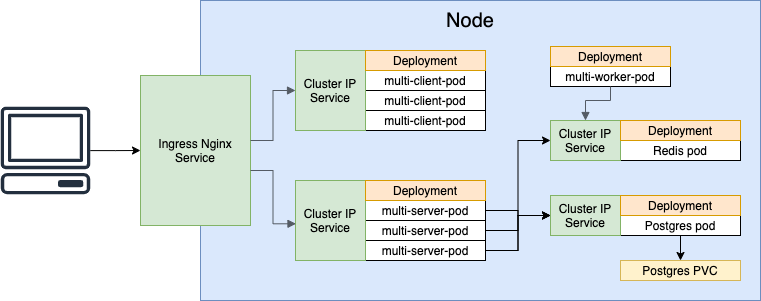

The diagram above was exported from draw.io. Its source (the exported page's mxGraphModel, read from the mxfile embedded in the PNG):
<mxGraphModel dx="1186" dy="654" grid="1" gridSize="10" guides="1" tooltips="1" connect="1" arrows="1" fold="1" page="1" pageScale="1" pageWidth="850" pageHeight="1100" math="0" shadow="0">
  <root>
    <mxCell id="0" />
    <mxCell id="1" parent="0" />
    <mxCell id="YEzETnO357PjUhXPTb6b-43" style="edgeStyle=orthogonalEdgeStyle;rounded=0;orthogonalLoop=1;jettySize=auto;html=1;entryX=0;entryY=0.5;entryDx=0;entryDy=0;" parent="1" source="YEzETnO357PjUhXPTb6b-1" target="YEzETnO357PjUhXPTb6b-33" edge="1">
      <mxGeometry relative="1" as="geometry" />
    </mxCell>
    <mxCell id="YEzETnO357PjUhXPTb6b-1" value="" style="outlineConnect=0;fontColor=#232F3E;gradientColor=none;fillColor=#232F3E;strokeColor=none;dashed=0;verticalLabelPosition=bottom;verticalAlign=top;align=center;html=1;fontSize=12;fontStyle=0;aspect=fixed;pointerEvents=1;shape=mxgraph.aws4.client;" parent="1" vertex="1">
      <mxGeometry x="20" y="376.15" width="90" height="87.69" as="geometry" />
    </mxCell>
    <mxCell id="YEzETnO357PjUhXPTb6b-2" value="" style="rounded=0;whiteSpace=wrap;html=1;fillColor=#dae8fc;strokeColor=#6c8ebf;" parent="1" vertex="1">
      <mxGeometry x="220" y="270" width="560" height="300" as="geometry" />
    </mxCell>
    <mxCell id="YEzETnO357PjUhXPTb6b-8" value="Redis pod" style="rounded=0;whiteSpace=wrap;html=1;" parent="1" vertex="1">
      <mxGeometry x="640" y="410" width="120" height="20" as="geometry" />
    </mxCell>
    <mxCell id="YEzETnO357PjUhXPTb6b-11" value="Cluster IP Service" style="rounded=0;whiteSpace=wrap;html=1;fillColor=#d5e8d4;strokeColor=#82b366;" parent="1" vertex="1">
      <mxGeometry x="570" y="390" width="70" height="40" as="geometry" />
    </mxCell>
    <mxCell id="YEzETnO357PjUhXPTb6b-12" value="Deployment" style="rounded=0;whiteSpace=wrap;html=1;fillColor=#ffe6cc;strokeColor=#d79b00;" parent="1" vertex="1">
      <mxGeometry x="640" y="390" width="120" height="20" as="geometry" />
    </mxCell>
    <mxCell id="YEzETnO357PjUhXPTb6b-39" style="edgeStyle=orthogonalEdgeStyle;rounded=0;orthogonalLoop=1;jettySize=auto;html=1;exitX=1;exitY=0.5;exitDx=0;exitDy=0;entryX=0;entryY=0.5;entryDx=0;entryDy=0;" parent="1" source="YEzETnO357PjUhXPTb6b-13" target="YEzETnO357PjUhXPTb6b-30" edge="1">
      <mxGeometry relative="1" as="geometry" />
    </mxCell>
    <mxCell id="YEzETnO357PjUhXPTb6b-13" value="multi-server-pod" style="rounded=0;whiteSpace=wrap;html=1;" parent="1" vertex="1">
      <mxGeometry x="385" y="470" width="120" height="20" as="geometry" />
    </mxCell>
    <mxCell id="YEzETnO357PjUhXPTb6b-40" value="" style="edgeStyle=orthogonalEdgeStyle;rounded=0;orthogonalLoop=1;jettySize=auto;html=1;" parent="1" source="YEzETnO357PjUhXPTb6b-14" target="YEzETnO357PjUhXPTb6b-30" edge="1">
      <mxGeometry relative="1" as="geometry" />
    </mxCell>
    <mxCell id="YEzETnO357PjUhXPTb6b-14" value="&lt;span&gt;multi-server-pod&lt;/span&gt;" style="rounded=0;whiteSpace=wrap;html=1;" parent="1" vertex="1">
      <mxGeometry x="385" y="490" width="120" height="20" as="geometry" />
    </mxCell>
    <mxCell id="YEzETnO357PjUhXPTb6b-41" style="edgeStyle=orthogonalEdgeStyle;rounded=0;orthogonalLoop=1;jettySize=auto;html=1;exitX=1;exitY=0.5;exitDx=0;exitDy=0;entryX=0;entryY=0.5;entryDx=0;entryDy=0;" parent="1" source="YEzETnO357PjUhXPTb6b-15" target="YEzETnO357PjUhXPTb6b-30" edge="1">
      <mxGeometry relative="1" as="geometry" />
    </mxCell>
    <mxCell id="YEzETnO357PjUhXPTb6b-42" style="edgeStyle=orthogonalEdgeStyle;rounded=0;orthogonalLoop=1;jettySize=auto;html=1;exitX=1;exitY=0.5;exitDx=0;exitDy=0;entryX=0;entryY=0.5;entryDx=0;entryDy=0;" parent="1" source="YEzETnO357PjUhXPTb6b-15" target="YEzETnO357PjUhXPTb6b-11" edge="1">
      <mxGeometry relative="1" as="geometry" />
    </mxCell>
    <mxCell id="YEzETnO357PjUhXPTb6b-15" value="&lt;span&gt;multi-server-pod&lt;/span&gt;" style="rounded=0;whiteSpace=wrap;html=1;" parent="1" vertex="1">
      <mxGeometry x="385" y="510" width="120" height="20" as="geometry" />
    </mxCell>
    <mxCell id="YEzETnO357PjUhXPTb6b-16" value="Cluster IP Service" style="rounded=0;whiteSpace=wrap;html=1;fillColor=#d5e8d4;strokeColor=#82b366;" parent="1" vertex="1">
      <mxGeometry x="315" y="450" width="70" height="80" as="geometry" />
    </mxCell>
    <mxCell id="YEzETnO357PjUhXPTb6b-17" value="Deployment" style="rounded=0;whiteSpace=wrap;html=1;fillColor=#ffe6cc;strokeColor=#d79b00;" parent="1" vertex="1">
      <mxGeometry x="385" y="450" width="120" height="20" as="geometry" />
    </mxCell>
    <mxCell id="YEzETnO357PjUhXPTb6b-18" value="multi-worker-pod" style="rounded=0;whiteSpace=wrap;html=1;" parent="1" vertex="1">
      <mxGeometry x="570" y="336" width="120" height="20" as="geometry" />
    </mxCell>
    <mxCell id="YEzETnO357PjUhXPTb6b-22" value="Deployment" style="rounded=0;whiteSpace=wrap;html=1;fillColor=#ffe6cc;strokeColor=#d79b00;" parent="1" vertex="1">
      <mxGeometry x="570" y="316" width="120" height="20" as="geometry" />
    </mxCell>
    <mxCell id="YEzETnO357PjUhXPTb6b-23" value="multi-client-pod" style="rounded=0;whiteSpace=wrap;html=1;" parent="1" vertex="1">
      <mxGeometry x="385" y="340" width="120" height="20" as="geometry" />
    </mxCell>
    <mxCell id="YEzETnO357PjUhXPTb6b-24" value="&lt;span&gt;multi-client-pod&lt;/span&gt;" style="rounded=0;whiteSpace=wrap;html=1;" parent="1" vertex="1">
      <mxGeometry x="385" y="360" width="120" height="20" as="geometry" />
    </mxCell>
    <mxCell id="YEzETnO357PjUhXPTb6b-25" value="&lt;span&gt;multi-client-pod&lt;/span&gt;" style="rounded=0;whiteSpace=wrap;html=1;" parent="1" vertex="1">
      <mxGeometry x="385" y="380" width="120" height="20" as="geometry" />
    </mxCell>
    <mxCell id="YEzETnO357PjUhXPTb6b-26" value="Cluster IP Service" style="rounded=0;whiteSpace=wrap;html=1;fillColor=#d5e8d4;strokeColor=#82b366;" parent="1" vertex="1">
      <mxGeometry x="315" y="320" width="70" height="80" as="geometry" />
    </mxCell>
    <mxCell id="YEzETnO357PjUhXPTb6b-27" value="Deployment" style="rounded=0;whiteSpace=wrap;html=1;fillColor=#ffe6cc;strokeColor=#d79b00;" parent="1" vertex="1">
      <mxGeometry x="385" y="320" width="120" height="20" as="geometry" />
    </mxCell>
    <mxCell id="YEzETnO357PjUhXPTb6b-38" style="edgeStyle=orthogonalEdgeStyle;rounded=0;orthogonalLoop=1;jettySize=auto;html=1;" parent="1" source="YEzETnO357PjUhXPTb6b-29" target="YEzETnO357PjUhXPTb6b-32" edge="1">
      <mxGeometry relative="1" as="geometry" />
    </mxCell>
    <mxCell id="YEzETnO357PjUhXPTb6b-29" value="Postgres pod" style="rounded=0;whiteSpace=wrap;html=1;" parent="1" vertex="1">
      <mxGeometry x="640" y="485" width="120" height="20" as="geometry" />
    </mxCell>
    <mxCell id="YEzETnO357PjUhXPTb6b-30" value="Cluster IP Service" style="rounded=0;whiteSpace=wrap;html=1;fillColor=#d5e8d4;strokeColor=#82b366;" parent="1" vertex="1">
      <mxGeometry x="570" y="465" width="70" height="40" as="geometry" />
    </mxCell>
    <mxCell id="YEzETnO357PjUhXPTb6b-31" value="Deployment" style="rounded=0;whiteSpace=wrap;html=1;fillColor=#ffe6cc;strokeColor=#d79b00;" parent="1" vertex="1">
      <mxGeometry x="640" y="465" width="120" height="20" as="geometry" />
    </mxCell>
    <mxCell id="YEzETnO357PjUhXPTb6b-32" value="Postgres PVC" style="rounded=0;whiteSpace=wrap;html=1;fillColor=#fff2cc;strokeColor=#d6b656;" parent="1" vertex="1">
      <mxGeometry x="640" y="530" width="120" height="20" as="geometry" />
    </mxCell>
    <mxCell id="YEzETnO357PjUhXPTb6b-33" value="Ingress Nginx Service" style="rounded=0;whiteSpace=wrap;html=1;fillColor=#d5e8d4;strokeColor=#82b366;" parent="1" vertex="1">
      <mxGeometry x="160" y="345" width="110" height="150" as="geometry" />
    </mxCell>
    <mxCell id="YEzETnO357PjUhXPTb6b-35" value="" style="edgeStyle=orthogonalEdgeStyle;html=1;endArrow=block;elbow=vertical;startArrow=none;endFill=1;strokeColor=#545B64;rounded=0;entryX=0.007;entryY=0.541;entryDx=0;entryDy=0;entryPerimeter=0;" parent="1" target="YEzETnO357PjUhXPTb6b-16" edge="1">
      <mxGeometry width="100" relative="1" as="geometry">
        <mxPoint x="270" y="440" as="sourcePoint" />
        <mxPoint x="370" y="440" as="targetPoint" />
      </mxGeometry>
    </mxCell>
    <mxCell id="YEzETnO357PjUhXPTb6b-36" value="" style="edgeStyle=orthogonalEdgeStyle;html=1;endArrow=block;elbow=vertical;startArrow=none;endFill=1;strokeColor=#545B64;rounded=0;entryX=0;entryY=0.5;entryDx=0;entryDy=0;" parent="1" target="YEzETnO357PjUhXPTb6b-26" edge="1">
      <mxGeometry width="100" relative="1" as="geometry">
        <mxPoint x="270" y="410" as="sourcePoint" />
        <mxPoint x="370" y="410" as="targetPoint" />
      </mxGeometry>
    </mxCell>
    <mxCell id="YEzETnO357PjUhXPTb6b-37" value="" style="edgeStyle=orthogonalEdgeStyle;html=1;endArrow=block;elbow=vertical;startArrow=none;endFill=1;strokeColor=#545B64;rounded=0;exitX=0.5;exitY=1;exitDx=0;exitDy=0;entryX=0.5;entryY=0;entryDx=0;entryDy=0;" parent="1" source="YEzETnO357PjUhXPTb6b-18" target="YEzETnO357PjUhXPTb6b-11" edge="1">
      <mxGeometry width="100" relative="1" as="geometry">
        <mxPoint x="540" y="370" as="sourcePoint" />
        <mxPoint x="640" y="370" as="targetPoint" />
        <Array as="points">
          <mxPoint x="630" y="370" />
          <mxPoint x="605" y="370" />
        </Array>
      </mxGeometry>
    </mxCell>
    <mxCell id="9Zxi6TYQ282XZMqeNPF6-1" value="&lt;font style=&quot;font-size: 20px&quot;&gt;Node&lt;/font&gt;" style="text;html=1;strokeColor=none;fillColor=none;align=center;verticalAlign=middle;whiteSpace=wrap;rounded=0;" vertex="1" parent="1">
      <mxGeometry x="470" y="280" width="40" height="20" as="geometry" />
    </mxCell>
  </root>
</mxGraphModel>